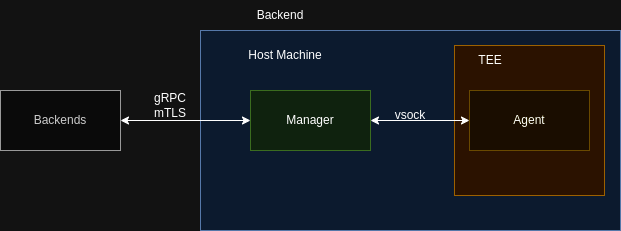

The diagram above was exported from draw.io. Its source (the exported page's mxGraphModel, read from the mxfile embedded in the PNG):
<mxGraphModel dx="1707" dy="474" grid="1" gridSize="10" guides="1" tooltips="1" connect="1" arrows="1" fold="1" page="1" pageScale="1" pageWidth="827" pageHeight="1169" math="0" shadow="0">
  <root>
    <mxCell id="0" />
    <mxCell id="1" parent="0" />
    <mxCell id="fB7JtJH2f3xTPaX97Dop-1" value="" style="rounded=0;whiteSpace=wrap;html=1;fillColor=#dae8fc;strokeColor=#6c8ebf;" vertex="1" parent="1">
      <mxGeometry x="160" y="80" width="420" height="200" as="geometry" />
    </mxCell>
    <mxCell id="fB7JtJH2f3xTPaX97Dop-2" value="Manager" style="rounded=0;whiteSpace=wrap;html=1;fillColor=#d5e8d4;strokeColor=#82b366;" vertex="1" parent="1">
      <mxGeometry x="210" y="140" width="120" height="60" as="geometry" />
    </mxCell>
    <mxCell id="fB7JtJH2f3xTPaX97Dop-3" value="" style="whiteSpace=wrap;html=1;aspect=fixed;fillColor=#ffe6cc;strokeColor=#d79b00;" vertex="1" parent="1">
      <mxGeometry x="414" y="95" width="150" height="150" as="geometry" />
    </mxCell>
    <mxCell id="fB7JtJH2f3xTPaX97Dop-5" value="Agent" style="rounded=0;whiteSpace=wrap;html=1;fillColor=#fff2cc;strokeColor=#d6b656;" vertex="1" parent="1">
      <mxGeometry x="429" y="140" width="120" height="60" as="geometry" />
    </mxCell>
    <mxCell id="fB7JtJH2f3xTPaX97Dop-6" value="TEE" style="text;html=1;align=center;verticalAlign=middle;whiteSpace=wrap;rounded=0;" vertex="1" parent="1">
      <mxGeometry x="420" y="95" width="60" height="30" as="geometry" />
    </mxCell>
    <mxCell id="fB7JtJH2f3xTPaX97Dop-7" value="Host Machine" style="text;html=1;align=center;verticalAlign=middle;whiteSpace=wrap;rounded=0;" vertex="1" parent="1">
      <mxGeometry x="180" y="90" width="130" height="30" as="geometry" />
    </mxCell>
    <mxCell id="fB7JtJH2f3xTPaX97Dop-8" value="Backend" style="text;html=1;align=center;verticalAlign=middle;whiteSpace=wrap;rounded=0;" vertex="1" parent="1">
      <mxGeometry x="210" y="50" width="60" height="30" as="geometry" />
    </mxCell>
    <mxCell id="fB7JtJH2f3xTPaX97Dop-9" value="Backends" style="rounded=0;whiteSpace=wrap;html=1;fillColor=#f5f5f5;fontColor=#333333;strokeColor=#666666;" vertex="1" parent="1">
      <mxGeometry x="-40" y="140" width="120" height="60" as="geometry" />
    </mxCell>
    <mxCell id="fB7JtJH2f3xTPaX97Dop-10" value="" style="endArrow=classic;startArrow=classic;html=1;rounded=0;entryX=0;entryY=0.5;entryDx=0;entryDy=0;exitX=1;exitY=0.5;exitDx=0;exitDy=0;" edge="1" parent="1" source="fB7JtJH2f3xTPaX97Dop-9" target="fB7JtJH2f3xTPaX97Dop-2">
      <mxGeometry width="50" height="50" relative="1" as="geometry">
        <mxPoint x="130" y="280" as="sourcePoint" />
        <mxPoint x="120" y="360" as="targetPoint" />
      </mxGeometry>
    </mxCell>
    <mxCell id="fB7JtJH2f3xTPaX97Dop-11" value="gRPC mTLS" style="text;html=1;align=center;verticalAlign=middle;whiteSpace=wrap;rounded=0;" vertex="1" parent="1">
      <mxGeometry x="100" y="140" width="60" height="30" as="geometry" />
    </mxCell>
    <mxCell id="fB7JtJH2f3xTPaX97Dop-12" value="" style="endArrow=classic;startArrow=classic;html=1;rounded=0;exitX=1;exitY=0.5;exitDx=0;exitDy=0;entryX=0;entryY=0.5;entryDx=0;entryDy=0;" edge="1" parent="1" source="fB7JtJH2f3xTPaX97Dop-2" target="fB7JtJH2f3xTPaX97Dop-5">
      <mxGeometry width="50" height="50" relative="1" as="geometry">
        <mxPoint x="390" y="270" as="sourcePoint" />
        <mxPoint x="440" y="220" as="targetPoint" />
      </mxGeometry>
    </mxCell>
    <mxCell id="fB7JtJH2f3xTPaX97Dop-14" value="vsock" style="text;html=1;align=center;verticalAlign=middle;whiteSpace=wrap;rounded=0;" vertex="1" parent="1">
      <mxGeometry x="340" y="150" width="60" height="30" as="geometry" />
    </mxCell>
  </root>
</mxGraphModel>